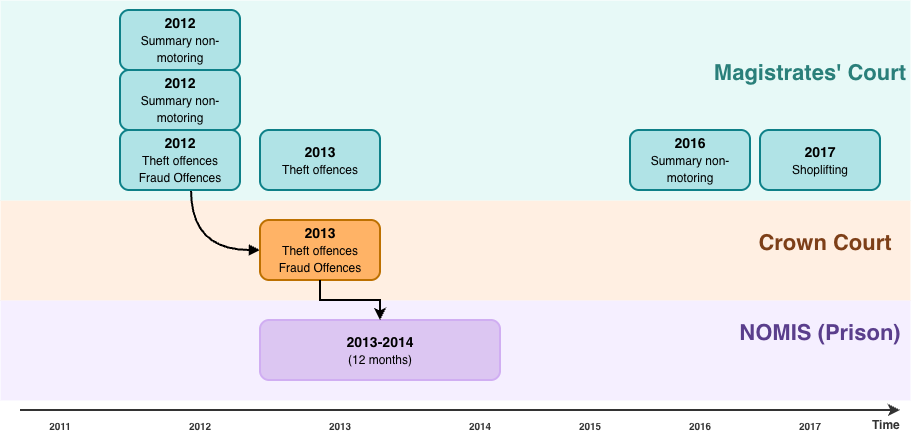

The diagram above was exported from draw.io. Its source (the exported page's mxGraphModel, read from the mxfile embedded in the PNG):
<mxGraphModel dx="1143" dy="1121" grid="1" gridSize="10" guides="1" tooltips="1" connect="1" arrows="1" fold="1" page="1" pageScale="1" pageWidth="827" pageHeight="1169" background="#ffffff" math="0" shadow="0">
  <root>
    <mxCell id="0" />
    <mxCell id="1" parent="0" />
    <mxCell id="bb5DaluNb5TncNfm_FbB-83" parent="1" style="rounded=0;whiteSpace=wrap;html=0;fillColor=#FFBE8A;strokeColor=#FFFFFF;strokeOpacity=40;strokeWidth=1;opacity=25;fontFamily=Helvetica;" value="" vertex="1">
      <mxGeometry height="100" width="910" x="120" y="600" as="geometry" />
    </mxCell>
    <mxCell id="bb5DaluNb5TncNfm_FbB-84" parent="1" style="rounded=0;whiteSpace=wrap;html=0;fillColor=#9DE7E1;strokeColor=#FFFFFF;strokeOpacity=40;strokeWidth=1;opacity=25;fontFamily=Helvetica;" value="" vertex="1">
      <mxGeometry height="200" width="910" x="120" y="400" as="geometry" />
    </mxCell>
    <mxCell id="bb5DaluNb5TncNfm_FbB-85" parent="1" style="text;html=0;fillColor=none;strokeColor=none;fontColor=#2A7F7A;fontFamily=Helvetica;fontSize=22;fontStyle=1;align=center;verticalAlign=middle;resizable=0;points=[];autosize=1;" value="Magistrates' Court" vertex="1">
      <mxGeometry height="40" width="200" x="830" y="450" as="geometry" />
    </mxCell>
    <mxCell id="bb5DaluNb5TncNfm_FbB-92" parent="1" style="text;html=0;fillColor=none;strokeColor=none;fontColor=#7D3F18;fontFamily=Helvetica;fontSize=22;fontStyle=1;align=center;verticalAlign=middle;resizable=0;points=[];autosize=1;" value="Crown Court" vertex="1">
      <mxGeometry height="40" width="150" x="870" y="620" as="geometry" />
    </mxCell>
    <mxCell id="bb5DaluNb5TncNfm_FbB-95" parent="1" style="rounded=0;whiteSpace=wrap;html=0;fillColor=#D6BFFF;strokeColor=#FFFFFF;strokeOpacity=40;strokeWidth=1;opacity=25;fontFamily=Helvetica;" value="" vertex="1">
      <mxGeometry height="100" width="910" x="120" y="700" as="geometry" />
    </mxCell>
    <mxCell id="bb5DaluNb5TncNfm_FbB-96" parent="1" style="text;html=0;fillColor=none;strokeColor=none;fontColor=#5A3E8C;fontFamily=Helvetica;fontSize=22;fontStyle=1;align=center;verticalAlign=middle;resizable=0;points=[];autosize=1;" value="NOMIS (Prison)" vertex="1">
      <mxGeometry height="40" width="180" x="850" y="710" as="geometry" />
    </mxCell>
    <mxCell id="bb5DaluNb5TncNfm_FbB-117" edge="1" parent="1" style="html=0;strokeColor=#333333;strokeWidth=2;fontFamily=Helvetica;endArrow=classic;" value="">
      <mxGeometry height="50" relative="1" width="50" as="geometry">
        <mxPoint x="140" y="810" as="sourcePoint" />
        <mxPoint x="1020" y="810" as="targetPoint" />
      </mxGeometry>
    </mxCell>
    <mxCell id="bb5DaluNb5TncNfm_FbB-118" parent="1" style="text;rounded=0;whiteSpace=wrap;html=0;fillColor=none;strokeColor=none;fontColor=#333333;fontFamily=Helvetica;fontSize=12;fontStyle=1;align=left;verticalAlign=middle;" value="Time" vertex="1">
      <mxGeometry height="20" width="50" x="990" y="815" as="geometry" />
    </mxCell>
    <mxCell id="bb5DaluNb5TncNfm_FbB-119" parent="1" style="text;rounded=0;whiteSpace=wrap;html=0;fillColor=none;strokeColor=none;fontColor=#333333;fontFamily=Helvetica;fontSize=10;fontStyle=1;align=center;verticalAlign=middle;" value="2011" vertex="1">
      <mxGeometry height="20" width="40" x="160" y="815" as="geometry" />
    </mxCell>
    <mxCell id="bb5DaluNb5TncNfm_FbB-120" parent="1" style="text;rounded=0;whiteSpace=wrap;html=0;fillColor=none;strokeColor=none;fontColor=#333333;fontFamily=Helvetica;fontSize=10;fontStyle=1;align=center;verticalAlign=middle;" value="2012" vertex="1">
      <mxGeometry height="20" width="40" x="300" y="815" as="geometry" />
    </mxCell>
    <mxCell id="bb5DaluNb5TncNfm_FbB-121" parent="1" style="text;rounded=0;whiteSpace=wrap;html=0;fillColor=none;strokeColor=none;fontColor=#333333;fontFamily=Helvetica;fontSize=10;fontStyle=1;align=center;verticalAlign=middle;" value="2013" vertex="1">
      <mxGeometry height="20" width="40" x="440" y="815" as="geometry" />
    </mxCell>
    <mxCell id="bb5DaluNb5TncNfm_FbB-122" parent="1" style="text;rounded=0;whiteSpace=wrap;html=0;fillColor=none;strokeColor=none;fontColor=#333333;fontFamily=Helvetica;fontSize=10;fontStyle=1;align=center;verticalAlign=middle;" value="2014" vertex="1">
      <mxGeometry height="20" width="40" x="580" y="815" as="geometry" />
    </mxCell>
    <mxCell id="bb5DaluNb5TncNfm_FbB-123" parent="1" style="text;rounded=0;whiteSpace=wrap;html=0;fillColor=none;strokeColor=none;fontColor=#333333;fontFamily=Helvetica;fontSize=10;fontStyle=1;align=center;verticalAlign=middle;" value="2015" vertex="1">
      <mxGeometry height="20" width="40" x="690" y="815" as="geometry" />
    </mxCell>
    <mxCell id="bb5DaluNb5TncNfm_FbB-124" parent="1" style="text;rounded=0;whiteSpace=wrap;html=0;fillColor=none;strokeColor=none;fontColor=#333333;fontFamily=Helvetica;fontSize=10;fontStyle=1;align=center;verticalAlign=middle;" value="2016" vertex="1">
      <mxGeometry height="20" width="40" x="800" y="815" as="geometry" />
    </mxCell>
    <mxCell id="bb5DaluNb5TncNfm_FbB-125" parent="1" style="text;rounded=0;whiteSpace=wrap;html=0;fillColor=none;strokeColor=none;fontColor=#333333;fontFamily=Helvetica;fontSize=10;fontStyle=1;align=center;verticalAlign=middle;" value="2017" vertex="1">
      <mxGeometry height="20" width="40" x="910" y="815" as="geometry" />
    </mxCell>
    <mxCell id="85eK525ziGVCmfy0-rv4-4" parent="1" style="whiteSpace=wrap;html=1;fillColor=#b0e3e6;strokeColor=#0e8088;strokeWidth=2;rounded=1;" value="&lt;h3&gt;2012&lt;br&gt;&lt;span style=&quot;background-color: transparent; color: light-dark(rgb(0, 0, 0), rgb(255, 255, 255)); font-size: 12px; font-weight: normal;&quot;&gt;Summary&amp;nbsp;&lt;/span&gt;&lt;span style=&quot;background-color: transparent; color: light-dark(rgb(0, 0, 0), rgb(255, 255, 255)); font-size: 12px; font-weight: normal;&quot;&gt;non-motoring&lt;/span&gt;&lt;/h3&gt;" vertex="1">
      <mxGeometry height="60" width="120" x="240" y="410" as="geometry" />
    </mxCell>
    <mxCell id="85eK525ziGVCmfy0-rv4-5" parent="1" style="whiteSpace=wrap;html=1;fillColor=#b0e3e6;strokeColor=#0e8088;strokeWidth=2;rounded=1;" value="&lt;h3&gt;2012&lt;br&gt;&lt;span style=&quot;background-color: transparent; color: light-dark(rgb(0, 0, 0), rgb(255, 255, 255)); font-size: 12px; font-weight: normal;&quot;&gt;Summary&amp;nbsp;&lt;/span&gt;&lt;span style=&quot;background-color: transparent; color: light-dark(rgb(0, 0, 0), rgb(255, 255, 255)); font-size: 12px; font-weight: normal;&quot;&gt;non-motoring&lt;/span&gt;&lt;/h3&gt;" vertex="1">
      <mxGeometry height="60" width="120" x="240" y="470" as="geometry" />
    </mxCell>
    <mxCell id="85eK525ziGVCmfy0-rv4-6" edge="1" parent="1" source="85eK525ziGVCmfy0-rv4-7" style="edgeStyle=orthogonalEdgeStyle;rounded=0;orthogonalLoop=1;jettySize=auto;html=1;entryX=0;entryY=0.5;entryDx=0;entryDy=0;elbow=vertical;curved=1;exitX=0.592;exitY=1;exitDx=0;exitDy=0;exitPerimeter=0;strokeWidth=2;endArrow=block;endFill=1;" target="85eK525ziGVCmfy0-rv4-9">
      <mxGeometry relative="1" as="geometry" />
    </mxCell>
    <mxCell id="85eK525ziGVCmfy0-rv4-7" parent="1" style="whiteSpace=wrap;html=1;fillColor=#b0e3e6;strokeColor=#0e8088;strokeWidth=2;rounded=1;" value="&lt;h3&gt;2012&lt;br&gt;&lt;span style=&quot;font-size: 12px; font-weight: 400;&quot;&gt;Theft offences&lt;br&gt;Fraud Offences&lt;/span&gt;&lt;/h3&gt;" vertex="1">
      <mxGeometry height="60" width="120" x="240" y="530" as="geometry" />
    </mxCell>
    <mxCell id="85eK525ziGVCmfy0-rv4-8" parent="1" style="whiteSpace=wrap;html=1;fillColor=#b0e3e6;strokeColor=#0e8088;strokeWidth=2;rounded=1;" value="&lt;h3&gt;2013&lt;br&gt;&lt;span style=&quot;font-size: 12px; font-weight: 400;&quot;&gt;Theft offences&lt;/span&gt;&lt;/h3&gt;" vertex="1">
      <mxGeometry height="60" width="120" x="380" y="530" as="geometry" />
    </mxCell>
    <mxCell id="85eK525ziGVCmfy0-rv4-9" parent="1" style="whiteSpace=wrap;html=1;fillColor=#FFB366;strokeColor=#BD7000;strokeWidth=2;rounded=1;fontColor=#000000;" value="&lt;h3&gt;2013&lt;br&gt;&lt;span style=&quot;font-size: 12px; font-weight: 400;&quot;&gt;Theft offences&lt;br&gt;Fraud Offences&lt;/span&gt;&lt;/h3&gt;" vertex="1">
      <mxGeometry height="60" width="120" x="380" y="620" as="geometry" />
    </mxCell>
    <mxCell id="85eK525ziGVCmfy0-rv4-13" parent="1" style="whiteSpace=wrap;html=1;fillColor=#DCC6F2;strokeColor=#D0AEF2;strokeWidth=2;rounded=1;" value="&lt;h3&gt;2013-2014&lt;br&gt;&lt;span style=&quot;font-size: 12px; font-weight: 400;&quot;&gt;(12 months)&lt;/span&gt;&lt;/h3&gt;" vertex="1">
      <mxGeometry height="60" width="240" x="380" y="720" as="geometry" />
    </mxCell>
    <mxCell id="85eK525ziGVCmfy0-rv4-23" edge="1" parent="1" source="85eK525ziGVCmfy0-rv4-9" style="edgeStyle=orthogonalEdgeStyle;rounded=0;orthogonalLoop=1;jettySize=auto;html=1;strokeWidth=2;strokeColor=#000000;" target="85eK525ziGVCmfy0-rv4-13" value="">
      <mxGeometry relative="1" as="geometry" />
    </mxCell>
    <mxCell id="85eK525ziGVCmfy0-rv4-24" parent="1" style="whiteSpace=wrap;html=1;fillColor=#b0e3e6;strokeColor=#0e8088;strokeWidth=2;rounded=1;" value="&lt;h3&gt;2016&lt;br&gt;&lt;span style=&quot;background-color: transparent; color: light-dark(rgb(0, 0, 0), rgb(255, 255, 255)); font-size: 12px; font-weight: normal;&quot;&gt;Summary&amp;nbsp;&lt;/span&gt;&lt;span style=&quot;background-color: transparent; color: light-dark(rgb(0, 0, 0), rgb(255, 255, 255)); font-size: 12px; font-weight: normal;&quot;&gt;non-motoring&lt;/span&gt;&lt;/h3&gt;" vertex="1">
      <mxGeometry height="60" width="120" x="750" y="530" as="geometry" />
    </mxCell>
    <mxCell id="85eK525ziGVCmfy0-rv4-25" parent="1" style="whiteSpace=wrap;html=1;fillColor=#b0e3e6;strokeColor=#0e8088;strokeWidth=2;rounded=1;" value="&lt;h3&gt;2017&lt;br&gt;&lt;span style=&quot;font-size: 12px; font-weight: 400;&quot;&gt;Shoplifting&lt;/span&gt;&lt;/h3&gt;" vertex="1">
      <mxGeometry height="60" width="120" x="880" y="530" as="geometry" />
    </mxCell>
  </root>
</mxGraphModel>